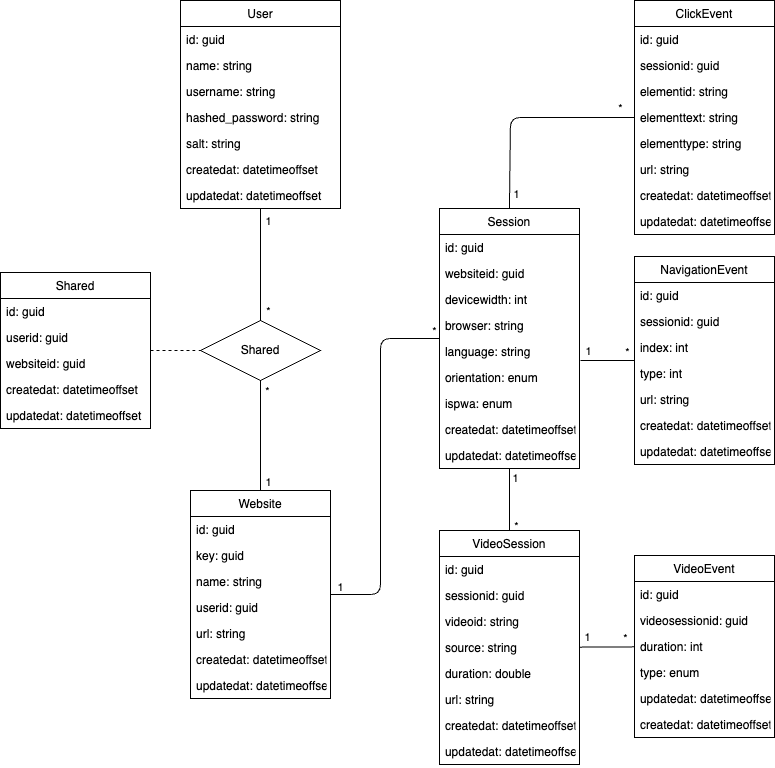

The diagram above was exported from draw.io. Its source (the exported page's mxGraphModel, read from the mxfile embedded in the PNG):
<mxGraphModel dx="2505" dy="827" grid="1" gridSize="10" guides="1" tooltips="1" connect="1" arrows="1" fold="1" page="1" pageScale="1" pageWidth="1169" pageHeight="827" math="0" shadow="0">
  <root>
    <mxCell id="0" />
    <mxCell id="1" parent="0" />
    <mxCell id="36" style="edgeStyle=none;html=1;startArrow=none;endArrow=none;endFill=0;exitX=0.5;exitY=1;exitDx=0;exitDy=0;" parent="1" source="84" target="12" edge="1">
      <mxGeometry relative="1" as="geometry" />
    </mxCell>
    <mxCell id="49" value="*" style="edgeLabel;html=1;align=center;verticalAlign=middle;resizable=0;points=[];" parent="36" vertex="1" connectable="0">
      <mxGeometry x="-0.2012" relative="1" as="geometry">
        <mxPoint x="6" y="-34" as="offset" />
      </mxGeometry>
    </mxCell>
    <mxCell id="50" value="1" style="edgeLabel;html=1;align=center;verticalAlign=middle;resizable=0;points=[];" parent="36" vertex="1" connectable="0">
      <mxGeometry x="0.1238" y="-1" relative="1" as="geometry">
        <mxPoint x="8" y="39" as="offset" />
      </mxGeometry>
    </mxCell>
    <mxCell id="8" value="User" style="swimlane;fontStyle=0;childLayout=stackLayout;horizontal=1;startSize=26;fillColor=none;horizontalStack=0;resizeParent=1;resizeParentMax=0;resizeLast=0;collapsible=1;marginBottom=0;" parent="1" vertex="1">
      <mxGeometry width="160" height="208" as="geometry" />
    </mxCell>
    <mxCell id="9" value="id: guid" style="text;strokeColor=none;fillColor=none;align=left;verticalAlign=top;spacingLeft=4;spacingRight=4;overflow=hidden;rotatable=0;points=[[0,0.5],[1,0.5]];portConstraint=eastwest;" parent="8" vertex="1">
      <mxGeometry y="26" width="160" height="26" as="geometry" />
    </mxCell>
    <mxCell id="10" value="name: string" style="text;strokeColor=none;fillColor=none;align=left;verticalAlign=top;spacingLeft=4;spacingRight=4;overflow=hidden;rotatable=0;points=[[0,0.5],[1,0.5]];portConstraint=eastwest;" parent="8" vertex="1">
      <mxGeometry y="52" width="160" height="26" as="geometry" />
    </mxCell>
    <mxCell id="11" value="username: string" style="text;strokeColor=none;fillColor=none;align=left;verticalAlign=top;spacingLeft=4;spacingRight=4;overflow=hidden;rotatable=0;points=[[0,0.5],[1,0.5]];portConstraint=eastwest;" parent="8" vertex="1">
      <mxGeometry y="78" width="160" height="26" as="geometry" />
    </mxCell>
    <mxCell id="61" value="hashed_password: string" style="text;strokeColor=none;fillColor=none;align=left;verticalAlign=top;spacingLeft=4;spacingRight=4;overflow=hidden;rotatable=0;points=[[0,0.5],[1,0.5]];portConstraint=eastwest;" parent="8" vertex="1">
      <mxGeometry y="104" width="160" height="26" as="geometry" />
    </mxCell>
    <mxCell id="62" value="salt: string" style="text;strokeColor=none;fillColor=none;align=left;verticalAlign=top;spacingLeft=4;spacingRight=4;overflow=hidden;rotatable=0;points=[[0,0.5],[1,0.5]];portConstraint=eastwest;" parent="8" vertex="1">
      <mxGeometry y="130" width="160" height="26" as="geometry" />
    </mxCell>
    <mxCell id="99" value="createdat: datetimeoffset" style="text;strokeColor=none;fillColor=none;align=left;verticalAlign=top;spacingLeft=4;spacingRight=4;overflow=hidden;rotatable=0;points=[[0,0.5],[1,0.5]];portConstraint=eastwest;" vertex="1" parent="8">
      <mxGeometry y="156" width="160" height="26" as="geometry" />
    </mxCell>
    <mxCell id="100" value="updatedat: datetimeoffset" style="text;strokeColor=none;fillColor=none;align=left;verticalAlign=top;spacingLeft=4;spacingRight=4;overflow=hidden;rotatable=0;points=[[0,0.5],[1,0.5]];portConstraint=eastwest;" vertex="1" parent="8">
      <mxGeometry y="182" width="160" height="26" as="geometry" />
    </mxCell>
    <mxCell id="81" style="edgeStyle=none;html=1;endArrow=none;endFill=0;" parent="1" source="12" target="16" edge="1">
      <mxGeometry relative="1" as="geometry">
        <Array as="points">
          <mxPoint x="200" y="594" />
          <mxPoint x="200" y="338" />
        </Array>
      </mxGeometry>
    </mxCell>
    <mxCell id="82" value="*" style="edgeLabel;html=1;align=center;verticalAlign=middle;resizable=0;points=[];" parent="81" vertex="1" connectable="0">
      <mxGeometry x="0.8231" y="-2" relative="1" as="geometry">
        <mxPoint x="26" y="-10" as="offset" />
      </mxGeometry>
    </mxCell>
    <mxCell id="83" value="1" style="edgeLabel;html=1;align=center;verticalAlign=middle;resizable=0;points=[];" parent="81" vertex="1" connectable="0">
      <mxGeometry x="-0.932" relative="1" as="geometry">
        <mxPoint x="-3" y="-8" as="offset" />
      </mxGeometry>
    </mxCell>
    <mxCell id="12" value="Website" style="swimlane;fontStyle=0;childLayout=stackLayout;horizontal=1;startSize=26;fillColor=none;horizontalStack=0;resizeParent=1;resizeParentMax=0;resizeLast=0;collapsible=1;marginBottom=0;" parent="1" vertex="1">
      <mxGeometry x="10" y="490" width="140" height="208" as="geometry" />
    </mxCell>
    <mxCell id="69" value="id: guid" style="text;strokeColor=none;fillColor=none;align=left;verticalAlign=top;spacingLeft=4;spacingRight=4;overflow=hidden;rotatable=0;points=[[0,0.5],[1,0.5]];portConstraint=eastwest;" parent="12" vertex="1">
      <mxGeometry y="26" width="140" height="26" as="geometry" />
    </mxCell>
    <mxCell id="13" value="key: guid" style="text;strokeColor=none;fillColor=none;align=left;verticalAlign=top;spacingLeft=4;spacingRight=4;overflow=hidden;rotatable=0;points=[[0,0.5],[1,0.5]];portConstraint=eastwest;" parent="12" vertex="1">
      <mxGeometry y="52" width="140" height="26" as="geometry" />
    </mxCell>
    <mxCell id="14" value="name: string" style="text;strokeColor=none;fillColor=none;align=left;verticalAlign=top;spacingLeft=4;spacingRight=4;overflow=hidden;rotatable=0;points=[[0,0.5],[1,0.5]];portConstraint=eastwest;" parent="12" vertex="1">
      <mxGeometry y="78" width="140" height="26" as="geometry" />
    </mxCell>
    <mxCell id="15" value="userid: guid" style="text;strokeColor=none;fillColor=none;align=left;verticalAlign=top;spacingLeft=4;spacingRight=4;overflow=hidden;rotatable=0;points=[[0,0.5],[1,0.5]];portConstraint=eastwest;" parent="12" vertex="1">
      <mxGeometry y="104" width="140" height="26" as="geometry" />
    </mxCell>
    <mxCell id="63" value="url: string" style="text;strokeColor=none;fillColor=none;align=left;verticalAlign=top;spacingLeft=4;spacingRight=4;overflow=hidden;rotatable=0;points=[[0,0.5],[1,0.5]];portConstraint=eastwest;" parent="12" vertex="1">
      <mxGeometry y="130" width="140" height="26" as="geometry" />
    </mxCell>
    <mxCell id="101" value="createdat: datetimeoffset" style="text;strokeColor=none;fillColor=none;align=left;verticalAlign=top;spacingLeft=4;spacingRight=4;overflow=hidden;rotatable=0;points=[[0,0.5],[1,0.5]];portConstraint=eastwest;" vertex="1" parent="12">
      <mxGeometry y="156" width="140" height="26" as="geometry" />
    </mxCell>
    <mxCell id="102" value="updatedat: datetimeoffset" style="text;strokeColor=none;fillColor=none;align=left;verticalAlign=top;spacingLeft=4;spacingRight=4;overflow=hidden;rotatable=0;points=[[0,0.5],[1,0.5]];portConstraint=eastwest;" vertex="1" parent="12">
      <mxGeometry y="182" width="140" height="26" as="geometry" />
    </mxCell>
    <mxCell id="16" value="Session" style="swimlane;fontStyle=0;childLayout=stackLayout;horizontal=1;startSize=26;fillColor=none;horizontalStack=0;resizeParent=1;resizeParentMax=0;resizeLast=0;collapsible=1;marginBottom=0;" parent="1" vertex="1">
      <mxGeometry x="258.94" y="208" width="140" height="260" as="geometry" />
    </mxCell>
    <mxCell id="70" value="id: guid" style="text;strokeColor=none;fillColor=none;align=left;verticalAlign=top;spacingLeft=4;spacingRight=4;overflow=hidden;rotatable=0;points=[[0,0.5],[1,0.5]];portConstraint=eastwest;" parent="16" vertex="1">
      <mxGeometry y="26" width="140" height="26" as="geometry" />
    </mxCell>
    <mxCell id="17" value="websiteid: guid" style="text;strokeColor=none;fillColor=none;align=left;verticalAlign=top;spacingLeft=4;spacingRight=4;overflow=hidden;rotatable=0;points=[[0,0.5],[1,0.5]];portConstraint=eastwest;" parent="16" vertex="1">
      <mxGeometry y="52" width="140" height="26" as="geometry" />
    </mxCell>
    <mxCell id="64" value="devicewidth: int" style="text;strokeColor=none;fillColor=none;align=left;verticalAlign=top;spacingLeft=4;spacingRight=4;overflow=hidden;rotatable=0;points=[[0,0.5],[1,0.5]];portConstraint=eastwest;" parent="16" vertex="1">
      <mxGeometry y="78" width="140" height="26" as="geometry" />
    </mxCell>
    <mxCell id="65" value="browser: string" style="text;strokeColor=none;fillColor=none;align=left;verticalAlign=top;spacingLeft=4;spacingRight=4;overflow=hidden;rotatable=0;points=[[0,0.5],[1,0.5]];portConstraint=eastwest;" parent="16" vertex="1">
      <mxGeometry y="104" width="140" height="26" as="geometry" />
    </mxCell>
    <mxCell id="66" value="language: string" style="text;strokeColor=none;fillColor=none;align=left;verticalAlign=top;spacingLeft=4;spacingRight=4;overflow=hidden;rotatable=0;points=[[0,0.5],[1,0.5]];portConstraint=eastwest;" parent="16" vertex="1">
      <mxGeometry y="130" width="140" height="26" as="geometry" />
    </mxCell>
    <mxCell id="67" value="orientation: enum" style="text;strokeColor=none;fillColor=none;align=left;verticalAlign=top;spacingLeft=4;spacingRight=4;overflow=hidden;rotatable=0;points=[[0,0.5],[1,0.5]];portConstraint=eastwest;" parent="16" vertex="1">
      <mxGeometry y="156" width="140" height="26" as="geometry" />
    </mxCell>
    <mxCell id="68" value="ispwa: enum" style="text;strokeColor=none;fillColor=none;align=left;verticalAlign=top;spacingLeft=4;spacingRight=4;overflow=hidden;rotatable=0;points=[[0,0.5],[1,0.5]];portConstraint=eastwest;" parent="16" vertex="1">
      <mxGeometry y="182" width="140" height="26" as="geometry" />
    </mxCell>
    <mxCell id="107" value="createdat: datetimeoffset" style="text;strokeColor=none;fillColor=none;align=left;verticalAlign=top;spacingLeft=4;spacingRight=4;overflow=hidden;rotatable=0;points=[[0,0.5],[1,0.5]];portConstraint=eastwest;" vertex="1" parent="16">
      <mxGeometry y="208" width="140" height="26" as="geometry" />
    </mxCell>
    <mxCell id="108" value="updatedat: datetimeoffset" style="text;strokeColor=none;fillColor=none;align=left;verticalAlign=top;spacingLeft=4;spacingRight=4;overflow=hidden;rotatable=0;points=[[0,0.5],[1,0.5]];portConstraint=eastwest;" vertex="1" parent="16">
      <mxGeometry y="234" width="140" height="26" as="geometry" />
    </mxCell>
    <mxCell id="44" style="edgeStyle=none;html=1;endArrow=none;endFill=0;" parent="1" source="20" target="16" edge="1">
      <mxGeometry relative="1" as="geometry" />
    </mxCell>
    <mxCell id="57" value="1" style="edgeLabel;html=1;align=center;verticalAlign=middle;resizable=0;points=[];" parent="44" vertex="1" connectable="0">
      <mxGeometry x="0.5222" relative="1" as="geometry">
        <mxPoint x="6" y="-6" as="offset" />
      </mxGeometry>
    </mxCell>
    <mxCell id="58" value="*" style="edgeLabel;html=1;align=center;verticalAlign=middle;resizable=0;points=[];" parent="44" vertex="1" connectable="0">
      <mxGeometry x="-0.3222" y="1" relative="1" as="geometry">
        <mxPoint x="8" y="16" as="offset" />
      </mxGeometry>
    </mxCell>
    <mxCell id="20" value="VideoSession" style="swimlane;fontStyle=0;childLayout=stackLayout;horizontal=1;startSize=26;fillColor=none;horizontalStack=0;resizeParent=1;resizeParentMax=0;resizeLast=0;collapsible=1;marginBottom=0;" parent="1" vertex="1">
      <mxGeometry x="258.94" y="530" width="140" height="234" as="geometry">
        <mxRectangle x="320" y="440" width="110" height="30" as="alternateBounds" />
      </mxGeometry>
    </mxCell>
    <mxCell id="21" value="id: guid" style="text;strokeColor=none;fillColor=none;align=left;verticalAlign=top;spacingLeft=4;spacingRight=4;overflow=hidden;rotatable=0;points=[[0,0.5],[1,0.5]];portConstraint=eastwest;" parent="20" vertex="1">
      <mxGeometry y="26" width="140" height="26" as="geometry" />
    </mxCell>
    <mxCell id="93" value="sessionid: guid" style="text;strokeColor=none;fillColor=none;align=left;verticalAlign=top;spacingLeft=4;spacingRight=4;overflow=hidden;rotatable=0;points=[[0,0.5],[1,0.5]];portConstraint=eastwest;" vertex="1" parent="20">
      <mxGeometry y="52" width="140" height="26" as="geometry" />
    </mxCell>
    <mxCell id="22" value="videoid: string" style="text;strokeColor=none;fillColor=none;align=left;verticalAlign=top;spacingLeft=4;spacingRight=4;overflow=hidden;rotatable=0;points=[[0,0.5],[1,0.5]];portConstraint=eastwest;" parent="20" vertex="1">
      <mxGeometry y="78" width="140" height="26" as="geometry" />
    </mxCell>
    <mxCell id="23" value="source: string" style="text;strokeColor=none;fillColor=none;align=left;verticalAlign=top;spacingLeft=4;spacingRight=4;overflow=hidden;rotatable=0;points=[[0,0.5],[1,0.5]];portConstraint=eastwest;" parent="20" vertex="1">
      <mxGeometry y="104" width="140" height="26" as="geometry" />
    </mxCell>
    <mxCell id="94" value="duration: double" style="text;strokeColor=none;fillColor=none;align=left;verticalAlign=top;spacingLeft=4;spacingRight=4;overflow=hidden;rotatable=0;points=[[0,0.5],[1,0.5]];portConstraint=eastwest;" vertex="1" parent="20">
      <mxGeometry y="130" width="140" height="26" as="geometry" />
    </mxCell>
    <mxCell id="71" value="url: string" style="text;strokeColor=none;fillColor=none;align=left;verticalAlign=top;spacingLeft=4;spacingRight=4;overflow=hidden;rotatable=0;points=[[0,0.5],[1,0.5]];portConstraint=eastwest;" parent="20" vertex="1">
      <mxGeometry y="156" width="140" height="26" as="geometry" />
    </mxCell>
    <mxCell id="103" value="createdat: datetimeoffset" style="text;strokeColor=none;fillColor=none;align=left;verticalAlign=top;spacingLeft=4;spacingRight=4;overflow=hidden;rotatable=0;points=[[0,0.5],[1,0.5]];portConstraint=eastwest;" vertex="1" parent="20">
      <mxGeometry y="182" width="140" height="26" as="geometry" />
    </mxCell>
    <mxCell id="104" value="updatedat: datetimeoffset" style="text;strokeColor=none;fillColor=none;align=left;verticalAlign=top;spacingLeft=4;spacingRight=4;overflow=hidden;rotatable=0;points=[[0,0.5],[1,0.5]];portConstraint=eastwest;" vertex="1" parent="20">
      <mxGeometry y="208" width="140" height="26" as="geometry" />
    </mxCell>
    <mxCell id="46" style="edgeStyle=none;html=1;endArrow=none;endFill=0;" parent="1" source="24" target="20" edge="1">
      <mxGeometry relative="1" as="geometry" />
    </mxCell>
    <mxCell id="59" value="1" style="edgeLabel;html=1;align=center;verticalAlign=middle;resizable=0;points=[];" parent="46" vertex="1" connectable="0">
      <mxGeometry x="0.64" y="-1" relative="1" as="geometry">
        <mxPoint x="-2" y="-9" as="offset" />
      </mxGeometry>
    </mxCell>
    <mxCell id="60" value="*" style="edgeLabel;html=1;align=center;verticalAlign=middle;resizable=0;points=[];" parent="46" vertex="1" connectable="0">
      <mxGeometry x="0.05" relative="1" as="geometry">
        <mxPoint x="20" y="-9" as="offset" />
      </mxGeometry>
    </mxCell>
    <mxCell id="24" value="VideoEvent" style="swimlane;fontStyle=0;childLayout=stackLayout;horizontal=1;startSize=26;fillColor=none;horizontalStack=0;resizeParent=1;resizeParentMax=0;resizeLast=0;collapsible=1;marginBottom=0;" parent="1" vertex="1">
      <mxGeometry x="453.94" y="555" width="140" height="182" as="geometry" />
    </mxCell>
    <mxCell id="25" value="id: guid" style="text;strokeColor=none;fillColor=none;align=left;verticalAlign=top;spacingLeft=4;spacingRight=4;overflow=hidden;rotatable=0;points=[[0,0.5],[1,0.5]];portConstraint=eastwest;" parent="24" vertex="1">
      <mxGeometry y="26" width="140" height="26" as="geometry" />
    </mxCell>
    <mxCell id="26" value="videosessionid: guid" style="text;strokeColor=none;fillColor=none;align=left;verticalAlign=top;spacingLeft=4;spacingRight=4;overflow=hidden;rotatable=0;points=[[0,0.5],[1,0.5]];portConstraint=eastwest;" parent="24" vertex="1">
      <mxGeometry y="52" width="140" height="26" as="geometry" />
    </mxCell>
    <mxCell id="27" value="duration: int" style="text;strokeColor=none;fillColor=none;align=left;verticalAlign=top;spacingLeft=4;spacingRight=4;overflow=hidden;rotatable=0;points=[[0,0.5],[1,0.5]];portConstraint=eastwest;" parent="24" vertex="1">
      <mxGeometry y="78" width="140" height="26" as="geometry" />
    </mxCell>
    <mxCell id="75" value="type: enum" style="text;strokeColor=none;fillColor=none;align=left;verticalAlign=top;spacingLeft=4;spacingRight=4;overflow=hidden;rotatable=0;points=[[0,0.5],[1,0.5]];portConstraint=eastwest;" parent="24" vertex="1">
      <mxGeometry y="104" width="140" height="26" as="geometry" />
    </mxCell>
    <mxCell id="106" value="updatedat: datetimeoffset" style="text;strokeColor=none;fillColor=none;align=left;verticalAlign=top;spacingLeft=4;spacingRight=4;overflow=hidden;rotatable=0;points=[[0,0.5],[1,0.5]];portConstraint=eastwest;" vertex="1" parent="24">
      <mxGeometry y="130" width="140" height="26" as="geometry" />
    </mxCell>
    <mxCell id="105" value="createdat: datetimeoffset" style="text;strokeColor=none;fillColor=none;align=left;verticalAlign=top;spacingLeft=4;spacingRight=4;overflow=hidden;rotatable=0;points=[[0,0.5],[1,0.5]];portConstraint=eastwest;" vertex="1" parent="24">
      <mxGeometry y="156" width="140" height="26" as="geometry" />
    </mxCell>
    <mxCell id="43" style="edgeStyle=none;html=1;endArrow=none;endFill=0;" parent="1" source="28" edge="1">
      <mxGeometry relative="1" as="geometry">
        <mxPoint x="400" y="360" as="targetPoint" />
      </mxGeometry>
    </mxCell>
    <mxCell id="55" value="*" style="edgeLabel;html=1;align=center;verticalAlign=middle;resizable=0;points=[];" parent="43" vertex="1" connectable="0">
      <mxGeometry x="-0.63" y="1" relative="1" as="geometry">
        <mxPoint x="3" y="-10" as="offset" />
      </mxGeometry>
    </mxCell>
    <mxCell id="56" value="1" style="edgeLabel;html=1;align=center;verticalAlign=middle;resizable=0;points=[];" parent="43" vertex="1" connectable="0">
      <mxGeometry x="0.83" y="-1" relative="1" as="geometry">
        <mxPoint x="3" y="-9" as="offset" />
      </mxGeometry>
    </mxCell>
    <mxCell id="28" value="NavigationEvent" style="swimlane;fontStyle=0;childLayout=stackLayout;horizontal=1;startSize=26;fillColor=none;horizontalStack=0;resizeParent=1;resizeParentMax=0;resizeLast=0;collapsible=1;marginBottom=0;" parent="1" vertex="1">
      <mxGeometry x="453.94" y="256" width="140" height="208" as="geometry" />
    </mxCell>
    <mxCell id="29" value="id: guid" style="text;strokeColor=none;fillColor=none;align=left;verticalAlign=top;spacingLeft=4;spacingRight=4;overflow=hidden;rotatable=0;points=[[0,0.5],[1,0.5]];portConstraint=eastwest;" parent="28" vertex="1">
      <mxGeometry y="26" width="140" height="26" as="geometry" />
    </mxCell>
    <mxCell id="30" value="sessionid: guid" style="text;strokeColor=none;fillColor=none;align=left;verticalAlign=top;spacingLeft=4;spacingRight=4;overflow=hidden;rotatable=0;points=[[0,0.5],[1,0.5]];portConstraint=eastwest;" parent="28" vertex="1">
      <mxGeometry y="52" width="140" height="26" as="geometry" />
    </mxCell>
    <mxCell id="95" value="index: int" style="text;strokeColor=none;fillColor=none;align=left;verticalAlign=top;spacingLeft=4;spacingRight=4;overflow=hidden;rotatable=0;points=[[0,0.5],[1,0.5]];portConstraint=eastwest;" vertex="1" parent="28">
      <mxGeometry y="78" width="140" height="26" as="geometry" />
    </mxCell>
    <mxCell id="96" value="type: int" style="text;strokeColor=none;fillColor=none;align=left;verticalAlign=top;spacingLeft=4;spacingRight=4;overflow=hidden;rotatable=0;points=[[0,0.5],[1,0.5]];portConstraint=eastwest;" vertex="1" parent="28">
      <mxGeometry y="104" width="140" height="26" as="geometry" />
    </mxCell>
    <mxCell id="31" value="url: string" style="text;strokeColor=none;fillColor=none;align=left;verticalAlign=top;spacingLeft=4;spacingRight=4;overflow=hidden;rotatable=0;points=[[0,0.5],[1,0.5]];portConstraint=eastwest;" parent="28" vertex="1">
      <mxGeometry y="130" width="140" height="26" as="geometry" />
    </mxCell>
    <mxCell id="109" value="createdat: datetimeoffset" style="text;strokeColor=none;fillColor=none;align=left;verticalAlign=top;spacingLeft=4;spacingRight=4;overflow=hidden;rotatable=0;points=[[0,0.5],[1,0.5]];portConstraint=eastwest;" vertex="1" parent="28">
      <mxGeometry y="156" width="140" height="26" as="geometry" />
    </mxCell>
    <mxCell id="110" value="updatedat: datetimeoffset" style="text;strokeColor=none;fillColor=none;align=left;verticalAlign=top;spacingLeft=4;spacingRight=4;overflow=hidden;rotatable=0;points=[[0,0.5],[1,0.5]];portConstraint=eastwest;" vertex="1" parent="28">
      <mxGeometry y="182" width="140" height="26" as="geometry" />
    </mxCell>
    <mxCell id="45" style="edgeStyle=none;html=1;entryX=0.5;entryY=0;entryDx=0;entryDy=0;endArrow=none;endFill=0;" parent="1" source="32" target="16" edge="1">
      <mxGeometry relative="1" as="geometry">
        <Array as="points">
          <mxPoint x="330" y="117" />
        </Array>
      </mxGeometry>
    </mxCell>
    <mxCell id="53" value="1" style="edgeLabel;html=1;align=center;verticalAlign=middle;resizable=0;points=[];" parent="45" vertex="1" connectable="0">
      <mxGeometry x="0.8641" y="1" relative="1" as="geometry">
        <mxPoint x="5" as="offset" />
      </mxGeometry>
    </mxCell>
    <mxCell id="54" value="*" style="edgeLabel;html=1;align=center;verticalAlign=middle;resizable=0;points=[];" parent="45" vertex="1" connectable="0">
      <mxGeometry x="-0.8555" relative="1" as="geometry">
        <mxPoint x="2" y="-10" as="offset" />
      </mxGeometry>
    </mxCell>
    <mxCell id="32" value="ClickEvent" style="swimlane;fontStyle=0;childLayout=stackLayout;horizontal=1;startSize=26;fillColor=none;horizontalStack=0;resizeParent=1;resizeParentMax=0;resizeLast=0;collapsible=1;marginBottom=0;" parent="1" vertex="1">
      <mxGeometry x="453.94" width="140" height="234" as="geometry" />
    </mxCell>
    <mxCell id="33" value="id: guid" style="text;strokeColor=none;fillColor=none;align=left;verticalAlign=top;spacingLeft=4;spacingRight=4;overflow=hidden;rotatable=0;points=[[0,0.5],[1,0.5]];portConstraint=eastwest;" parent="32" vertex="1">
      <mxGeometry y="26" width="140" height="26" as="geometry" />
    </mxCell>
    <mxCell id="34" value="sessionid: guid" style="text;strokeColor=none;fillColor=none;align=left;verticalAlign=top;spacingLeft=4;spacingRight=4;overflow=hidden;rotatable=0;points=[[0,0.5],[1,0.5]];portConstraint=eastwest;" parent="32" vertex="1">
      <mxGeometry y="52" width="140" height="26" as="geometry" />
    </mxCell>
    <mxCell id="35" value="elementid: string" style="text;strokeColor=none;fillColor=none;align=left;verticalAlign=top;spacingLeft=4;spacingRight=4;overflow=hidden;rotatable=0;points=[[0,0.5],[1,0.5]];portConstraint=eastwest;" parent="32" vertex="1">
      <mxGeometry y="78" width="140" height="26" as="geometry" />
    </mxCell>
    <mxCell id="72" value="elementtext: string" style="text;strokeColor=none;fillColor=none;align=left;verticalAlign=top;spacingLeft=4;spacingRight=4;overflow=hidden;rotatable=0;points=[[0,0.5],[1,0.5]];portConstraint=eastwest;" parent="32" vertex="1">
      <mxGeometry y="104" width="140" height="26" as="geometry" />
    </mxCell>
    <mxCell id="73" value="elementtype: string" style="text;strokeColor=none;fillColor=none;align=left;verticalAlign=top;spacingLeft=4;spacingRight=4;overflow=hidden;rotatable=0;points=[[0,0.5],[1,0.5]];portConstraint=eastwest;" parent="32" vertex="1">
      <mxGeometry y="130" width="140" height="26" as="geometry" />
    </mxCell>
    <mxCell id="74" value="url: string" style="text;strokeColor=none;fillColor=none;align=left;verticalAlign=top;spacingLeft=4;spacingRight=4;overflow=hidden;rotatable=0;points=[[0,0.5],[1,0.5]];portConstraint=eastwest;" parent="32" vertex="1">
      <mxGeometry y="156" width="140" height="26" as="geometry" />
    </mxCell>
    <mxCell id="111" value="createdat: datetimeoffset" style="text;strokeColor=none;fillColor=none;align=left;verticalAlign=top;spacingLeft=4;spacingRight=4;overflow=hidden;rotatable=0;points=[[0,0.5],[1,0.5]];portConstraint=eastwest;" vertex="1" parent="32">
      <mxGeometry y="182" width="140" height="26" as="geometry" />
    </mxCell>
    <mxCell id="112" value="updatedat: datetimeoffset" style="text;strokeColor=none;fillColor=none;align=left;verticalAlign=top;spacingLeft=4;spacingRight=4;overflow=hidden;rotatable=0;points=[[0,0.5],[1,0.5]];portConstraint=eastwest;" vertex="1" parent="32">
      <mxGeometry y="208" width="140" height="26" as="geometry" />
    </mxCell>
    <mxCell id="38" value="" style="edgeStyle=none;html=1;endArrow=none;entryX=0.5;entryY=0;entryDx=0;entryDy=0;" parent="1" source="8" target="84" edge="1">
      <mxGeometry relative="1" as="geometry">
        <mxPoint x="60" y="130" as="sourcePoint" />
        <mxPoint x="60" y="286" as="targetPoint" />
      </mxGeometry>
    </mxCell>
    <mxCell id="47" value="1" style="edgeLabel;html=1;align=center;verticalAlign=middle;resizable=0;points=[];" parent="38" vertex="1" connectable="0">
      <mxGeometry x="-0.5" y="3" relative="1" as="geometry">
        <mxPoint x="4" y="-16" as="offset" />
      </mxGeometry>
    </mxCell>
    <mxCell id="48" value="*" style="edgeLabel;html=1;align=center;verticalAlign=middle;resizable=0;points=[];" parent="38" vertex="1" connectable="0">
      <mxGeometry x="0.3824" y="-3" relative="1" as="geometry">
        <mxPoint x="10" y="25" as="offset" />
      </mxGeometry>
    </mxCell>
    <mxCell id="84" value="Shared" style="shape=rhombus;perimeter=rhombusPerimeter;whiteSpace=wrap;html=1;align=center;" parent="1" vertex="1">
      <mxGeometry x="20" y="320" width="120" height="60" as="geometry" />
    </mxCell>
    <mxCell id="91" style="edgeStyle=none;html=1;entryX=0;entryY=0.5;entryDx=0;entryDy=0;endArrow=none;endFill=0;dashed=1;" edge="1" parent="1" source="85" target="84">
      <mxGeometry relative="1" as="geometry" />
    </mxCell>
    <mxCell id="85" value="Shared" style="swimlane;fontStyle=0;childLayout=stackLayout;horizontal=1;startSize=26;fillColor=none;horizontalStack=0;resizeParent=1;resizeParentMax=0;resizeLast=0;collapsible=1;marginBottom=0;" vertex="1" parent="1">
      <mxGeometry x="-180" y="272" width="150" height="156" as="geometry" />
    </mxCell>
    <mxCell id="92" value="id: guid" style="text;strokeColor=none;fillColor=none;align=left;verticalAlign=top;spacingLeft=4;spacingRight=4;overflow=hidden;rotatable=0;points=[[0,0.5],[1,0.5]];portConstraint=eastwest;" vertex="1" parent="85">
      <mxGeometry y="26" width="150" height="26" as="geometry" />
    </mxCell>
    <mxCell id="86" value="userid: guid" style="text;strokeColor=none;fillColor=none;align=left;verticalAlign=top;spacingLeft=4;spacingRight=4;overflow=hidden;rotatable=0;points=[[0,0.5],[1,0.5]];portConstraint=eastwest;" vertex="1" parent="85">
      <mxGeometry y="52" width="150" height="26" as="geometry" />
    </mxCell>
    <mxCell id="87" value="websiteid: guid" style="text;strokeColor=none;fillColor=none;align=left;verticalAlign=top;spacingLeft=4;spacingRight=4;overflow=hidden;rotatable=0;points=[[0,0.5],[1,0.5]];portConstraint=eastwest;" vertex="1" parent="85">
      <mxGeometry y="78" width="150" height="26" as="geometry" />
    </mxCell>
    <mxCell id="97" value="createdat: datetimeoffset" style="text;strokeColor=none;fillColor=none;align=left;verticalAlign=top;spacingLeft=4;spacingRight=4;overflow=hidden;rotatable=0;points=[[0,0.5],[1,0.5]];portConstraint=eastwest;" vertex="1" parent="85">
      <mxGeometry y="104" width="150" height="26" as="geometry" />
    </mxCell>
    <mxCell id="98" value="updatedat: datetimeoffset" style="text;strokeColor=none;fillColor=none;align=left;verticalAlign=top;spacingLeft=4;spacingRight=4;overflow=hidden;rotatable=0;points=[[0,0.5],[1,0.5]];portConstraint=eastwest;" vertex="1" parent="85">
      <mxGeometry y="130" width="150" height="26" as="geometry" />
    </mxCell>
  </root>
</mxGraphModel>